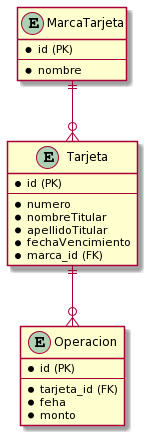

The diagram above was rendered by PlantUML. Its source (embedded in the PNG):
@startuml
entity Operacion {
  * id (PK)
  --
  * tarjeta_id (FK)
  * feha
  * monto
}



entity Tarjeta {
  * id (PK)
  --
  * numero
  * nombreTitular
  * apellidoTitular
  * fechaVencimiento
  * marca_id (FK)
}


entity MarcaTarjeta {
  * id (PK)
  --
  * nombre
}
Tarjeta ||--o{ Operacion
MarcaTarjeta ||--o{ Tarjeta
@enduml